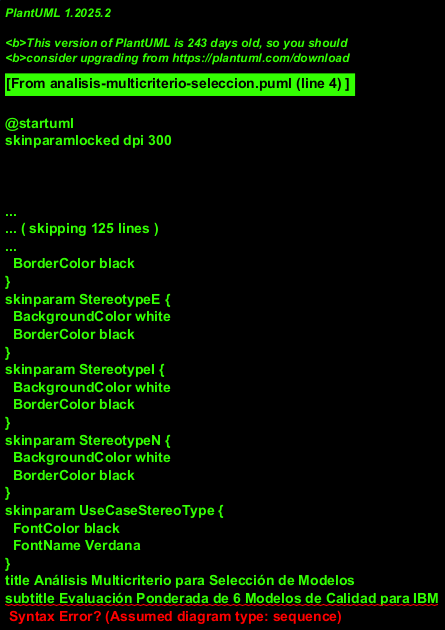

The diagram above was rendered by PlantUML. Its source (embedded in the PNG):
@startuml
skinparamlocked dpi 300
!theme plain
title Análisis Multicriterio para Selección de Modelos
subtitle Evaluación Ponderada de 6 Modelos de Calidad para IBM

skinparam {
    backgroundColor white
    titleFontColor #2C3E50
    titleFontSize 14
    rectangleFontSize 10
}

' Definir colores
!define GANADOR_COLOR #27AE60
!define SEGUNDO_COLOR #3498DB
!define TERCERO_COLOR #F39C12
!define OTROS_COLOR #95A5A6

rectangle "CRITERIOS DE EVALUACIÓN" as criterios {
    rectangle "Alineación Estratégica (25%)" as crit1
    rectangle "Impacto en Calidad (25%)" as crit2
    rectangle "Facilidad de Implementación (20%)" as crit3
    rectangle "ROI Esperado (15%)" as crit4
    rectangle "Madurez del Modelo (10%)" as crit5
    rectangle "Disponibilidad de Recursos (5%)" as crit6
}

rectangle "RESULTADOS PONDERADOS" as resultados {
    
    rectangle "1° CMMI" as cmmi #GANADOR_COLOR {
        rectangle "Alineación: 9.5 × 25% = 2.38" as cmmi_align
        rectangle "Calidad: 9.0 × 25% = 2.25" as cmmi_qual
        rectangle "Implementación: 6.0 × 20% = 1.20" as cmmi_impl
        rectangle "ROI: 9.0 × 15% = 1.35" as cmmi_roi
        rectangle "Madurez: 10.0 × 10% = 1.00" as cmmi_mad
        rectangle "Recursos: 8.0 × 5% = 0.40" as cmmi_rec
        rectangle "TOTAL: 8.58 puntos" as cmmi_total
    }
    
    rectangle "2° TMMi" as tmmi #SEGUNDO_COLOR {
        rectangle "Alineación: 8.0 × 25% = 2.00" as tmmi_align
        rectangle "Calidad: 9.5 × 25% = 2.38" as tmmi_qual
        rectangle "Implementación: 7.5 × 20% = 1.50" as tmmi_impl
        rectangle "ROI: 8.5 × 15% = 1.28" as tmmi_roi
        rectangle "Madurez: 8.5 × 10% = 0.85" as tmmi_mad
        rectangle "Recursos: 7.0 × 5% = 0.35" as tmmi_rec
        rectangle "TOTAL: 8.36 puntos" as tmmi_total
    }
    
    rectangle "3° ISO/IEC 25010" as iso #TERCERO_COLOR {
        rectangle "Alineación: 8.5 × 25% = 2.13" as iso_align
        rectangle "Calidad: 9.0 × 25% = 2.25" as iso_qual
        rectangle "Implementación: 8.0 × 20% = 1.60" as iso_impl
        rectangle "ROI: 8.0 × 15% = 1.20" as iso_roi
        rectangle "Madurez: 8.0 × 10% = 0.80" as iso_mad
        rectangle "Recursos: 7.5 × 5% = 0.38" as iso_rec
        rectangle "TOTAL: 8.36 puntos" as iso_total
    }
    
    rectangle "4° Six Sigma" as six #OTROS_COLOR {
        rectangle "TOTAL: 7.98 puntos" as six_total
    }
    
    rectangle "5° ITIL v4" as itil #OTROS_COLOR {
        rectangle "TOTAL: 7.63 puntos" as itil_total
    }
    
    rectangle "6° IEEE 829" as ieee #OTROS_COLOR {
        rectangle "TOTAL: 7.25 puntos" as ieee_total
    }
}

rectangle "DECISIÓN ESTRATÉGICA" as decision #GANADOR_COLOR {
    rectangle "MODELO PRIMARIO: CMMI" as prim
    rectangle "• Framework integral de madurez" as prim1
    rectangle "• ROI comprobado: 518%" as prim2
    rectangle "• Certificación diferenciadora" as prim3
    
    rectangle "MODELO COMPLEMENTARIO: TMMi" as comp
    rectangle "• Especialización en testing" as comp1
    rectangle "• Sinergia perfecta con CMMI" as comp2
    rectangle "• ROI específico: 300-500%" as comp3
}

' Layout
criterios -[hidden]down- resultados
resultados -[hidden]down- decision

note right of resultados
**Metodología:**
• Pesos basados en prioridades IBM
• Evaluación experta (1-10)
• Análisis de sensibilidad realizado
• Validación con benchmarks

**Diferenciadores Clave:**
• CMMI: Madurez organizacional
• TMMi: Especialización testing
• Sinergia entre ambos modelos
end note

@enduml